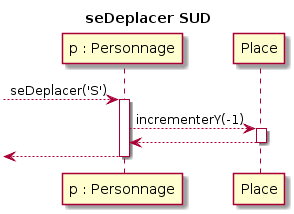

The diagram above was rendered by PlantUML. Its source (embedded in the PNG):
@startuml
title seDeplacer SUD
 --> "p : Personnage" : seDeplacer('S')
activate "p : Personnage"

"p : Personnage" --> Place : incrementerY(-1)
activate Place
"p : Personnage" <-- Place
deactivate Place
<-- "p : Personnage"
deactivate "p : Personnage"
@enduml